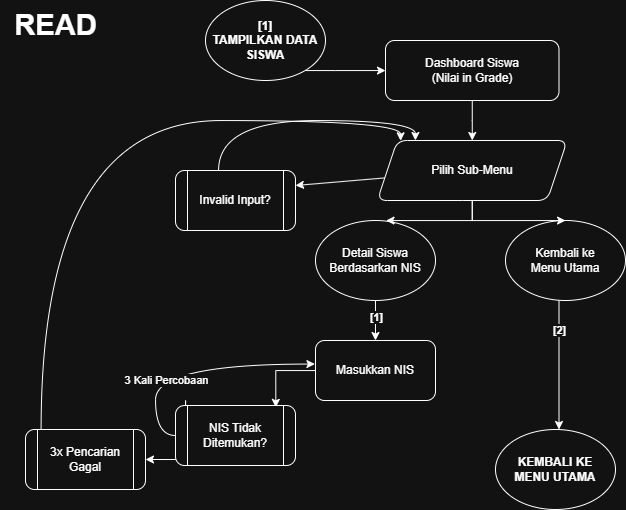

The diagram above was exported from draw.io. Its source (the exported page's mxGraphModel, read from the mxfile embedded in the PNG):
<mxGraphModel dx="628" dy="600" grid="1" gridSize="10" guides="1" tooltips="1" connect="1" arrows="1" fold="1" page="1" pageScale="1" pageWidth="827" pageHeight="1169" math="0" shadow="0">
  <root>
    <mxCell id="0" />
    <mxCell id="1" parent="0" />
    <mxCell id="eV7Qsj8hlVQFVcnCe1c5-58" value="" style="edgeStyle=orthogonalEdgeStyle;rounded=0;orthogonalLoop=1;jettySize=auto;html=1;" edge="1" parent="1" source="eV7Qsj8hlVQFVcnCe1c5-2" target="eV7Qsj8hlVQFVcnCe1c5-52">
      <mxGeometry relative="1" as="geometry">
        <Array as="points">
          <mxPoint x="1325" y="145" />
          <mxPoint x="1325" y="145" />
        </Array>
      </mxGeometry>
    </mxCell>
    <mxCell id="eV7Qsj8hlVQFVcnCe1c5-2" value="&lt;b&gt;[1]&lt;/b&gt;&lt;div&gt;&lt;b&gt;TAMPILKAN DATA SISWA&lt;/b&gt;&lt;/div&gt;" style="ellipse;html=1;rounded=1;whiteSpace=wrap;" vertex="1" parent="1">
      <mxGeometry x="1195" y="75" width="120" height="80" as="geometry" />
    </mxCell>
    <mxCell id="eV7Qsj8hlVQFVcnCe1c5-3" value="&lt;b&gt;READ&lt;/b&gt;" style="text;html=1;align=center;verticalAlign=middle;resizable=0;points=[];autosize=1;strokeColor=none;fillColor=none;rounded=1;fontSize=29;" vertex="1" parent="1">
      <mxGeometry x="990" y="75" width="110" height="50" as="geometry" />
    </mxCell>
    <mxCell id="eV7Qsj8hlVQFVcnCe1c5-97" value="" style="edgeStyle=orthogonalEdgeStyle;rounded=0;orthogonalLoop=1;jettySize=auto;html=1;" edge="1" parent="1" source="eV7Qsj8hlVQFVcnCe1c5-52" target="eV7Qsj8hlVQFVcnCe1c5-96">
      <mxGeometry relative="1" as="geometry" />
    </mxCell>
    <mxCell id="eV7Qsj8hlVQFVcnCe1c5-52" value="Dashboard Siswa&lt;div&gt;(Nilai in Grade)&lt;/div&gt;" style="html=1;rounded=1;whiteSpace=wrap;" vertex="1" parent="1">
      <mxGeometry x="1375" y="115" width="173.5" height="60" as="geometry" />
    </mxCell>
    <mxCell id="eV7Qsj8hlVQFVcnCe1c5-71" value="" style="edgeStyle=orthogonalEdgeStyle;rounded=0;orthogonalLoop=1;jettySize=auto;html=1;" edge="1" parent="1" source="eV7Qsj8hlVQFVcnCe1c5-53" target="eV7Qsj8hlVQFVcnCe1c5-70">
      <mxGeometry relative="1" as="geometry" />
    </mxCell>
    <mxCell id="eV7Qsj8hlVQFVcnCe1c5-72" value="&lt;b&gt;[1]&lt;/b&gt;" style="edgeLabel;html=1;align=center;verticalAlign=middle;resizable=0;points=[];" vertex="1" connectable="0" parent="eV7Qsj8hlVQFVcnCe1c5-71">
      <mxGeometry x="-0.2667" y="1" relative="1" as="geometry">
        <mxPoint x="-1" y="2" as="offset" />
      </mxGeometry>
    </mxCell>
    <mxCell id="eV7Qsj8hlVQFVcnCe1c5-53" value="Detail Siswa Berdasarkan NIS" style="ellipse;html=1;rounded=1;whiteSpace=wrap;" vertex="1" parent="1">
      <mxGeometry x="1305" y="295" width="120" height="80" as="geometry" />
    </mxCell>
    <mxCell id="eV7Qsj8hlVQFVcnCe1c5-93" value="" style="edgeStyle=orthogonalEdgeStyle;rounded=0;orthogonalLoop=1;jettySize=auto;html=1;entryX=0.5;entryY=0;entryDx=0;entryDy=0;" edge="1" parent="1">
      <mxGeometry relative="1" as="geometry">
        <mxPoint x="1548.5" y="295" as="sourcePoint" />
        <mxPoint x="1548.5" y="504" as="targetPoint" />
      </mxGeometry>
    </mxCell>
    <mxCell id="eV7Qsj8hlVQFVcnCe1c5-95" value="&lt;b&gt;[2]&lt;/b&gt;" style="edgeLabel;html=1;align=center;verticalAlign=middle;resizable=0;points=[];" vertex="1" connectable="0" parent="eV7Qsj8hlVQFVcnCe1c5-93">
      <mxGeometry x="-0.7602" y="-1" relative="1" as="geometry">
        <mxPoint x="1" y="85" as="offset" />
      </mxGeometry>
    </mxCell>
    <mxCell id="eV7Qsj8hlVQFVcnCe1c5-54" value="Kembali ke&lt;div&gt;Menu Utama&lt;/div&gt;" style="ellipse;html=1;rounded=1;whiteSpace=wrap;" vertex="1" parent="1">
      <mxGeometry x="1495" y="295" width="120" height="80" as="geometry" />
    </mxCell>
    <mxCell id="eV7Qsj8hlVQFVcnCe1c5-75" value="" style="rounded=0;orthogonalLoop=1;jettySize=auto;html=1;entryX=0.836;entryY=0.031;entryDx=0;entryDy=0;entryPerimeter=0;edgeStyle=orthogonalEdgeStyle;" edge="1" parent="1" source="eV7Qsj8hlVQFVcnCe1c5-70" target="eV7Qsj8hlVQFVcnCe1c5-73">
      <mxGeometry relative="1" as="geometry">
        <mxPoint x="1222" y="375" as="targetPoint" />
      </mxGeometry>
    </mxCell>
    <mxCell id="eV7Qsj8hlVQFVcnCe1c5-70" value="Masukkan NIS" style="rounded=1;html=1;whiteSpace=wrap;" vertex="1" parent="1">
      <mxGeometry x="1305" y="415" width="120" height="60" as="geometry" />
    </mxCell>
    <mxCell id="eV7Qsj8hlVQFVcnCe1c5-77" value="" style="rounded=0;orthogonalLoop=1;jettySize=auto;html=1;entryX=-0.005;entryY=0.393;entryDx=0;entryDy=0;entryPerimeter=0;exitX=0;exitY=0.5;exitDx=0;exitDy=0;edgeStyle=orthogonalEdgeStyle;curved=1;" edge="1" parent="1" source="eV7Qsj8hlVQFVcnCe1c5-73" target="eV7Qsj8hlVQFVcnCe1c5-70">
      <mxGeometry relative="1" as="geometry">
        <mxPoint x="1245" y="345" as="targetPoint" />
      </mxGeometry>
    </mxCell>
    <mxCell id="eV7Qsj8hlVQFVcnCe1c5-78" value="3 Kali Percobaan" style="edgeLabel;html=1;align=center;verticalAlign=middle;resizable=0;points=[];" vertex="1" connectable="0" parent="eV7Qsj8hlVQFVcnCe1c5-77">
      <mxGeometry x="0.1626" y="-16" relative="1" as="geometry">
        <mxPoint x="-44" as="offset" />
      </mxGeometry>
    </mxCell>
    <mxCell id="eV7Qsj8hlVQFVcnCe1c5-89" value="" style="edgeStyle=orthogonalEdgeStyle;rounded=0;orthogonalLoop=1;jettySize=auto;html=1;" edge="1" parent="1" source="eV7Qsj8hlVQFVcnCe1c5-73" target="eV7Qsj8hlVQFVcnCe1c5-79">
      <mxGeometry relative="1" as="geometry">
        <Array as="points">
          <mxPoint x="1175" y="475" />
          <mxPoint x="1175" y="475" />
        </Array>
      </mxGeometry>
    </mxCell>
    <mxCell id="eV7Qsj8hlVQFVcnCe1c5-73" value="NIS Tidak Ditemukan?" style="shape=process;html=1;backgroundOutline=1;rounded=1;whiteSpace=wrap;" vertex="1" parent="1">
      <mxGeometry x="1165" y="480" width="120" height="60" as="geometry" />
    </mxCell>
    <mxCell id="eV7Qsj8hlVQFVcnCe1c5-79" value="3x Pencarian Gagal" style="shape=process;html=1;backgroundOutline=1;rounded=1;whiteSpace=wrap;" vertex="1" parent="1">
      <mxGeometry x="1015" y="504" width="120" height="60" as="geometry" />
    </mxCell>
    <mxCell id="eV7Qsj8hlVQFVcnCe1c5-91" value="&lt;b&gt;KEMBALI KE&lt;/b&gt;&lt;div&gt;&lt;b style=&quot;background-color: transparent; color: light-dark(rgb(0, 0, 0), rgb(255, 255, 255));&quot;&gt;MENU UTAMA&lt;/b&gt;&lt;/div&gt;" style="ellipse;html=1;rounded=1;whiteSpace=wrap;" vertex="1" parent="1">
      <mxGeometry x="1485" y="504" width="120" height="80" as="geometry" />
    </mxCell>
    <mxCell id="eV7Qsj8hlVQFVcnCe1c5-107" value="" style="rounded=0;orthogonalLoop=1;jettySize=auto;html=1;entryX=1;entryY=0.25;entryDx=0;entryDy=0;" edge="1" parent="1" source="eV7Qsj8hlVQFVcnCe1c5-96" target="eV7Qsj8hlVQFVcnCe1c5-98">
      <mxGeometry relative="1" as="geometry">
        <mxPoint x="1241.75" y="245" as="targetPoint" />
      </mxGeometry>
    </mxCell>
    <mxCell id="eV7Qsj8hlVQFVcnCe1c5-110" value="" style="edgeStyle=orthogonalEdgeStyle;rounded=0;orthogonalLoop=1;jettySize=auto;html=1;" edge="1" parent="1" source="eV7Qsj8hlVQFVcnCe1c5-96" target="eV7Qsj8hlVQFVcnCe1c5-54">
      <mxGeometry relative="1" as="geometry" />
    </mxCell>
    <mxCell id="eV7Qsj8hlVQFVcnCe1c5-96" value="Pilih Sub-Menu" style="shape=parallelogram;perimeter=parallelogramPerimeter;html=1;fixedSize=1;rounded=1;whiteSpace=wrap;" vertex="1" parent="1">
      <mxGeometry x="1366.75" y="215" width="190" height="60" as="geometry" />
    </mxCell>
    <mxCell id="eV7Qsj8hlVQFVcnCe1c5-102" value="" style="edgeStyle=orthogonalEdgeStyle;rounded=0;orthogonalLoop=1;jettySize=auto;html=1;exitX=0.359;exitY=-0.002;exitDx=0;exitDy=0;exitPerimeter=0;curved=1;entryX=0.201;entryY=0;entryDx=0;entryDy=0;entryPerimeter=0;" edge="1" parent="1" source="eV7Qsj8hlVQFVcnCe1c5-98" target="eV7Qsj8hlVQFVcnCe1c5-96">
      <mxGeometry relative="1" as="geometry">
        <mxPoint x="1185" y="295" as="sourcePoint" />
        <mxPoint x="1375" y="185" as="targetPoint" />
      </mxGeometry>
    </mxCell>
    <mxCell id="eV7Qsj8hlVQFVcnCe1c5-98" value="Invalid Input?" style="shape=process;html=1;backgroundOutline=1;rounded=1;whiteSpace=wrap;" vertex="1" parent="1">
      <mxGeometry x="1165" y="245" width="120" height="60" as="geometry" />
    </mxCell>
    <mxCell id="eV7Qsj8hlVQFVcnCe1c5-112" value="" style="edgeStyle=orthogonalEdgeStyle;rounded=0;orthogonalLoop=1;jettySize=auto;html=1;exitX=0.5;exitY=1;exitDx=0;exitDy=0;" edge="1" parent="1" source="eV7Qsj8hlVQFVcnCe1c5-96">
      <mxGeometry relative="1" as="geometry">
        <mxPoint x="1391.5" y="305" as="sourcePoint" />
        <mxPoint x="1375" y="295" as="targetPoint" />
      </mxGeometry>
    </mxCell>
    <mxCell id="eV7Qsj8hlVQFVcnCe1c5-114" value="" style="rounded=0;orthogonalLoop=1;jettySize=auto;html=1;entryX=0.123;entryY=0.005;entryDx=0;entryDy=0;entryPerimeter=0;exitX=0.13;exitY=0.007;exitDx=0;exitDy=0;edgeStyle=orthogonalEdgeStyle;curved=1;exitPerimeter=0;" edge="1" parent="1" source="eV7Qsj8hlVQFVcnCe1c5-79" target="eV7Qsj8hlVQFVcnCe1c5-96">
      <mxGeometry relative="1" as="geometry">
        <mxPoint x="1025.49" y="474.51" as="sourcePoint" />
        <mxPoint x="1164.49" y="403.51" as="targetPoint" />
      </mxGeometry>
    </mxCell>
  </root>
</mxGraphModel>